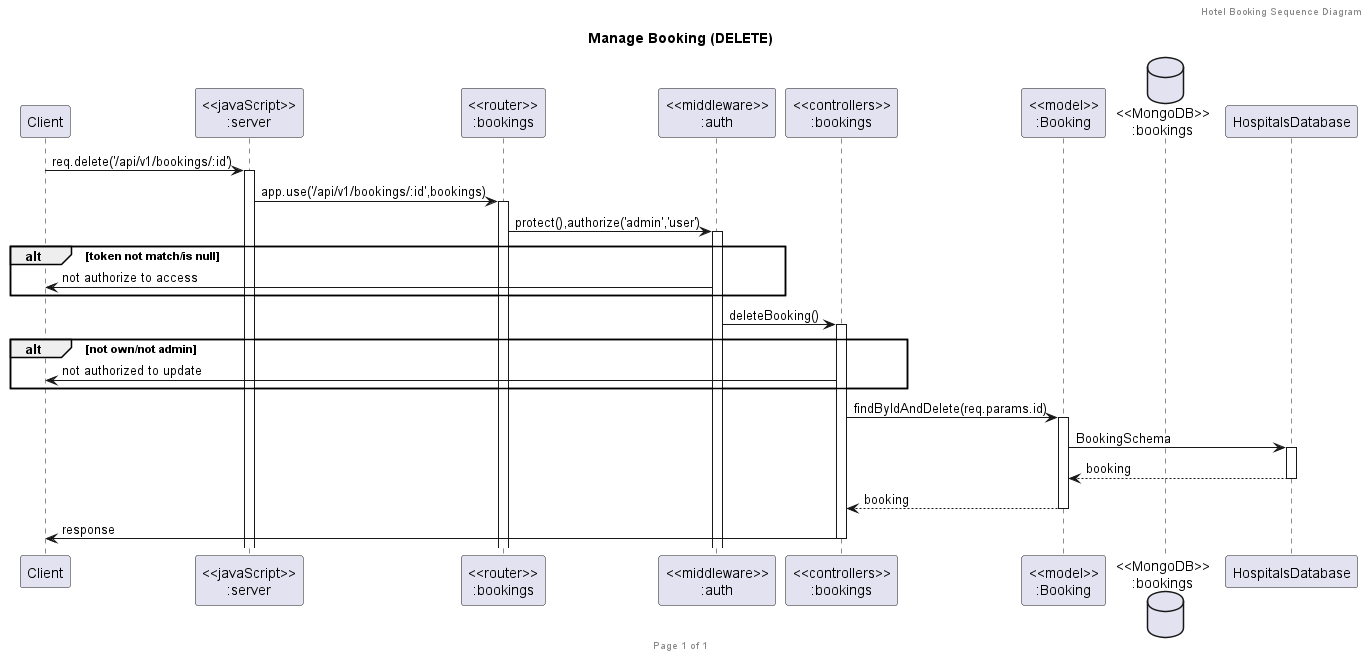

The diagram above was rendered by PlantUML. Its source (embedded in the PNG):
@startuml Manage Booking (DELETE)

header Hotel Booking Sequence Diagram
footer Page %page% of %lastpage%
title "Manage Booking (DELETE)"

participant "Client" as client
participant "<<javaScript>>\n:server" as server
participant "<<router>>\n:bookings" as routerBookings
participant "<<middleware>>\n:auth" as middleware
participant "<<controllers>>\n:bookings" as controllersBookings
participant "<<model>>\n:Booking" as modelBooking
database "<<MongoDB>>\n:bookings" as BookingsDatabase

client->server ++:req.delete('/api/v1/bookings/:id')
server->routerBookings ++:app.use('/api/v1/bookings/:id',bookings)



routerBookings -> middleware ++: protect(),authorize('admin','user')
alt token not match/is null
    client <- middleware : not authorize to access
end
middleware -> controllersBookings ++: deleteBooking()

alt not own/not admin
    client <- controllersBookings :not authorized to update
end

controllersBookings->modelBooking ++:findByIdAndDelete(req.params.id)
modelBooking ->HospitalsDatabase ++: BookingSchema
HospitalsDatabase --> modelBooking --: booking
controllersBookings <-- modelBooking --:booking
controllersBookings->client --:response


@enduml